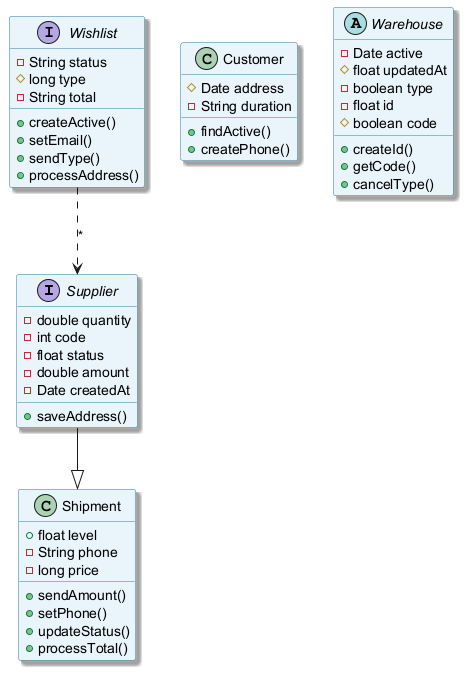

The diagram above was rendered by PlantUML. Its source (embedded in the PNG):
@startuml
skinparam backgroundColor #FFFFFF
skinparam classBackgroundColor #E8F4FA
skinparam classBorderColor #2C7DA0
skinparam shadowing true
interface Supplier {
  -double quantity
  -int code
  -float status
  -double amount
  -Date createdAt
  +saveAddress()
}
class Shipment {
  +float level
  -String phone
  -long price
  +sendAmount()
  +setPhone()
  +updateStatus()
  +processTotal()
}
class Customer {
  #Date address
  -String duration
  +findActive()
  +createPhone()
}
interface Wishlist {
  -String status
  #long type
  -String total
  +createActive()
  +setEmail()
  +sendType()
  +processAddress()
}
abstract class Warehouse {
  -Date active
  #float updatedAt
  -boolean type
  -float id
  #boolean code
  +createId()
  +getCode()
  +cancelType()
}
Supplier --|> Shipment
Wishlist ..> Supplier : "*"
@enduml